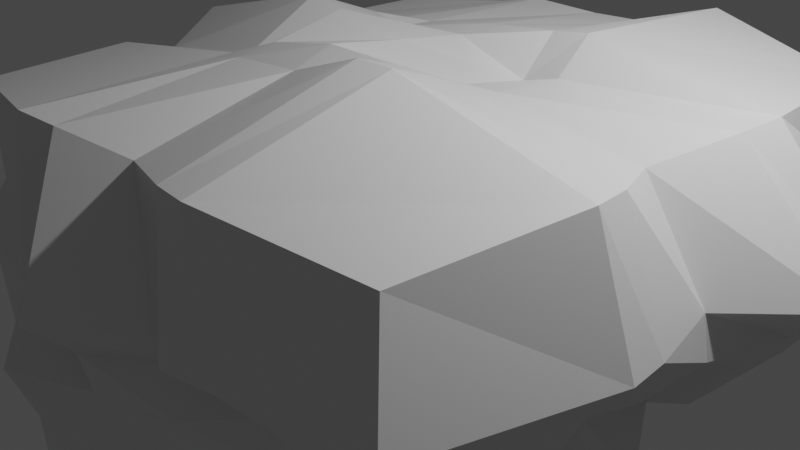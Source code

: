 # Source: Rock2.blend  (saved by Blender 2.81.16; exported with 4.5.12 LTS)
import bpy
from mathutils import Matrix  # noqa: F401  (used for matrix-valued properties, if any)

bpy.ops.wm.read_factory_settings(use_empty=True)
scene = bpy.context.scene
scene.name = 'Scene'

# ---- collections
col_collection = bpy.data.collections.new('Collection'); scene.collection.children.link(col_collection)

# ---- materials (node trees are filled in below, after node groups)
mat_material = bpy.data.materials.new('Material')
mat_material.alpha_threshold = 0.0
mat_material.use_transparent_shadow = False
mat_material.line_color = (0.0, 0.0, 0.0, 1.0)

# ---- material node trees
mat_material.use_nodes = True; mat_material.node_tree.nodes.clear()
_N = mat_material.node_tree.nodes; _L = mat_material.node_tree.links
n0 = _N.new('ShaderNodeOutputMaterial'); n0.name = 'Material Output'; n0.location = (300, 300)
n1 = _N.new('ShaderNodeBsdfPrincipled'); n1.name = 'Principled BSDF'; n1.location = (10, 300)
n1.distribution = 'GGX'
n1.subsurface_method = 'BURLEY'
n1.inputs[2].default_value = 0.4
n1.inputs[3].default_value = 1.45
n1.inputs[27].default_value = (0.0, 0.0, 0.0, 1.0)
n1.inputs[28].default_value = 1.0
_L.new(n1.outputs[0], n0.inputs[0])
n0.is_active_output = True

# ---- world
world_world = bpy.data.worlds.new('World'); scene.world = world_world
world_world.use_nodes = True; world_world.node_tree.nodes.clear()
_N = world_world.node_tree.nodes; _L = world_world.node_tree.links
n0 = _N.new('ShaderNodeOutputWorld'); n0.name = 'World Output'; n0.location = (300, 300)
n1 = _N.new('ShaderNodeBackground'); n1.name = 'Background'; n1.location = (10, 300)
n1.inputs[0].default_value = (0.05088, 0.05088, 0.05088, 1.0)
_L.new(n1.outputs[0], n0.inputs[0])
n0.is_active_output = True
world_world.color = (0.05088, 0.05088, 0.05088)
world_world.use_sun_shadow = False
world_world.sun_shadow_jitter_overblur = 0.0

# ---- cameras
cam_camera = bpy.data.cameras.new('Camera')
cam_camera.clip_end = 100.0
cam_camera.ortho_scale = 7.314

# ---- lights
light_light = bpy.data.lights.new('Light', 'POINT')
light_light.transmission_factor = 0.0
light_light.energy = 1000.0
light_light.shadow_soft_size = 0.1
light_light.shadow_maximum_resolution = 0.006
light_light.use_absolute_resolution = True

# ---- meshes
me_cube = bpy.data.meshes.new('Cube')
me_cube.from_pydata([(1.789, 1.789, 1.789), (1.516, 1.516, -1.516), (1.707, -1.707, 1.707), (1.464, -1.464, -1.464), (-1.518, 1.518, 1.518), (-1.601, 1.601, -1.601), (-1.689, -1.689, 1.689), (-1.606, -1.606, -1.606), (-1.856, 0.5, -1.856), (-1.692, 0.0, -1.692), (-1.603, -0.5, -1.603), (1.902, 0.5, 1.902), (1.701, 0.0, 1.701), (1.946, -0.5, 1.946), (-1.586, -0.5, 1.586), (-1.837, 0.0, 1.837), (-1.698, 0.5, 1.698), (1.676, -0.5, -1.676), (1.838, 0.0, -1.838), (1.547, 0.5, -1.547), (0.5, 1.841, -1.841), (0.0, 1.667, -1.667), (-0.5, 1.546, -1.546), (0.5, -1.915, 1.915), (0.0, -1.736, 1.736), (-0.5, -1.878, 1.878), (-0.5, -2.033, -2.033), (0.0, -1.71, -1.71), (0.5, -1.496, -1.496), (-0.5, 1.81, 1.81), (0.0, 1.807, 1.807), (0.5, 1.846, 1.846), (0.5, 0.5, -1.964), (0.0, 0.5, -1.74), (-0.5, 0.5, -1.933), (0.5, 0.0, -2.005), (0.0, 0.0, -2.022), (-0.5, 0.0, -2.025), (0.5, -0.5, -2.125), (0.0, -0.5, -2.451), (-0.5, -0.5, -2.335), (-0.5, 0.5, 1.939), (0.0, 0.5, 2.044), (0.5, 0.5, 1.731), (-0.5, 0.0, 2.33), (0.0, 0.0, 2.184), (0.5, 0.0, 1.92), (-0.5, -0.5, 2.144), (0.0, -0.5, 2.344), (0.5, -0.5, 2.348), (-1.548, 0.75, 1.548), (1.679, 0.75, -1.679), (-1.716, 0.75, -1.716), (1.96, 0.75, 1.96), (0.5, 0.75, 2.197), (0.0, 0.75, 2.076), (-0.5, 0.75, 1.9), (-0.5, 0.75, -1.998), (0.0, 0.75, -1.754), (0.5, 0.75, -2.047), (-1.629, -0.75, -1.629), (1.988, -0.75, 1.988), (-1.718, -0.75, 1.718), (1.602, -0.75, -1.602), (-0.5, -0.75, -2.678), (0.0, -0.75, -2.25), (0.5, -0.75, -1.951), (0.5, -0.75, 2.527), (0.0, -0.75, 2.168), (-0.5, -0.75, 2.079), (-0.75, 1.649, -1.649), (-0.75, -1.936, 1.936), (-0.75, 0.5, -1.961), (-0.75, 0.0, -1.909), (-0.75, -0.5, -2.11), (-0.75, -2.086, -2.086), (-0.75, 1.718, 1.718), (-0.75, 0.5, 2.015), (-0.75, 0.0, 2.41), (-0.75, -0.5, 1.895), (-0.75, 0.75, -1.959), (-0.75, 0.75, 1.853), (-0.75, -0.75, -2.412), (-0.75, -0.75, 1.964), (0.75, -1.425, -1.425), (0.75, 2.07, 2.07), (0.75, 0.5, 1.869), (0.75, 0.0, 1.955), (0.75, -0.5, 2.363), (0.75, 1.826, -1.826), (0.75, -1.955, 1.955), (0.75, 0.5, -1.807), (0.75, 0.0, -2.118), (0.75, -0.5, -1.949), (0.75, 0.75, 2.275), (0.75, 0.75, -2.111), (0.75, -0.75, 2.539), (0.75, -0.75, -1.924), (1.95, 1.95, 0.5), (1.767, 1.767, 0.0), (1.9, 1.9, -0.5), (-1.744, -1.744, -0.5), (-1.791, -1.791, 0.0), (-1.67, -1.67, 0.5), (1.919, -1.919, 0.5), (1.666, -1.666, 0.0), (1.611, -1.611, -0.5), (-1.737, 1.737, 0.5), (-1.804, 1.804, 0.0), (-1.832, 1.832, -0.5), (2.615, 0.5, 0.5), (2.32, 0.5, 0.0), (2.101, 0.5, -0.5), (2.116, 0.0, 0.5), (2.162, 0.0, 0.0), (1.586, 0.0, -0.5), (2.231, -0.5, 0.5), (2.138, -0.5, 0.0), (1.841, -0.5, -0.5), (-1.791, -0.5, 0.5), (-1.747, -0.5, 0.0), (-1.828, -0.5, -0.5), (-1.916, 0.0, 0.5), (-1.938, 0.0, 0.0), (-2.289, 0.0, -0.5), (-2.215, 0.5, 0.5), (-2.436, 0.5, 0.0), (-2.429, 0.5, -0.5), (-0.5, 2.111, 0.5), (-0.5, 2.059, 0.0), (-0.5, 2.257, -0.5), (0.0, 2.397, 0.5), (0.0, 2.256, 0.0), (0.0, 2.114, -0.5), (0.5, 2.098, 0.5), (0.5, 1.964, 0.0), (0.5, 2.177, -0.5), (0.5, -2.012, 0.5), (0.5, -1.815, 0.0), (0.5, -1.949, -0.5), (0.0, -2.428, 0.5), (0.0, -2.168, 0.0), (0.0, -2.108, -0.5), (-0.5, -1.954, 0.5), (-0.5, -2.017, 0.0), (-0.5, -2.345, -0.5), (2.637, 0.75, 0.5), (2.359, 0.75, 0.0), (2.185, 0.75, -0.5), (-1.976, 0.75, 0.5), (-2.268, 0.75, 0.0), (-2.307, 0.75, -0.5), (-2.018, -0.75, 0.5), (-1.713, -0.75, 0.0), (-1.767, -0.75, -0.5), (2.254, -0.75, 0.5), (2.038, -0.75, 0.0), (1.904, -0.75, -0.5), (-0.75, 2.073, 0.5), (-0.75, 1.909, 0.0), (-0.75, 2.228, -0.5), (-0.75, -2.048, 0.5), (-0.75, -2.068, 0.0), (-0.75, -2.133, -0.5), (0.75, -2.145, 0.5), (0.75, -1.886, 0.0), (0.75, -1.64, -0.5), (0.75, 2.207, 0.5), (0.75, 1.912, 0.0), (0.75, 2.334, -0.5)], [], [(83, 62, 6, 71), (161, 71, 6, 103), (149, 50, 4, 107), (97, 63, 3, 84), (155, 61, 2, 104), (167, 85, 0, 98), (146, 53, 11, 110), (110, 11, 12, 113), (113, 12, 13, 116), (95, 51, 19, 91), (91, 19, 18, 92), (92, 18, 17, 93), (152, 62, 14, 119), (119, 14, 15, 122), (122, 15, 16, 125), (81, 50, 16, 77), (77, 16, 15, 78), (78, 15, 14, 79), (87, 46, 49, 88), (46, 45, 48, 49), (45, 44, 47, 48), (86, 43, 46, 87), (43, 42, 45, 46), (42, 41, 44, 45), (94, 54, 43, 86), (54, 55, 42, 43), (55, 56, 41, 42), (73, 37, 40, 74), (37, 36, 39, 40), (36, 35, 38, 39), (72, 34, 37, 73), (34, 33, 36, 37), (33, 32, 35, 36), (80, 57, 34, 72), (57, 58, 33, 34), (58, 59, 32, 33), (158, 76, 29, 128), (128, 29, 30, 131), (131, 30, 31, 134), (82, 64, 26, 75), (64, 65, 27, 26), (65, 66, 28, 27), (164, 90, 23, 137), (137, 23, 24, 140), (140, 24, 25, 143), (96, 67, 23, 90), (67, 68, 24, 23), (68, 69, 25, 24), (21, 20, 59, 58), (22, 21, 58, 57), (70, 22, 57, 80), (30, 29, 56, 55), (31, 30, 55, 54), (85, 31, 54, 94), (76, 4, 50, 81), (89, 1, 51, 95), (98, 0, 53, 146), (125, 16, 50, 149), (48, 47, 69, 68), (49, 48, 68, 67), (88, 49, 67, 96), (39, 38, 66, 65), (40, 39, 65, 64), (74, 40, 64, 82), (103, 6, 62, 152), (116, 13, 61, 155), (93, 17, 63, 97), (79, 14, 62, 83), (47, 79, 83, 69), (10, 74, 82, 60), (29, 76, 81, 56), (5, 70, 80, 52), (60, 82, 75, 7), (107, 4, 76, 158), (52, 80, 72, 8), (8, 72, 73, 9), (9, 73, 74, 10), (44, 78, 79, 47), (41, 77, 78, 44), (56, 81, 77, 41), (143, 25, 71, 161), (69, 83, 71, 25), (38, 93, 97, 66), (13, 88, 96, 61), (20, 89, 95, 59), (0, 85, 94, 53), (61, 96, 90, 2), (104, 2, 90, 164), (53, 94, 86, 11), (11, 86, 87, 12), (12, 87, 88, 13), (35, 92, 93, 38), (32, 91, 92, 35), (59, 95, 91, 32), (134, 31, 85, 167), (66, 97, 84, 28), (20, 136, 169, 89), (136, 135, 168, 169), (135, 134, 167, 168), (3, 106, 166, 84), (106, 105, 165, 166), (105, 104, 164, 165), (26, 145, 163, 75), (145, 144, 162, 163), (144, 143, 161, 162), (5, 109, 160, 70), (109, 108, 159, 160), (108, 107, 158, 159), (17, 118, 157, 63), (118, 117, 156, 157), (117, 116, 155, 156), (7, 101, 154, 60), (101, 102, 153, 154), (102, 103, 152, 153), (8, 127, 151, 52), (127, 126, 150, 151), (126, 125, 149, 150), (1, 100, 148, 51), (100, 99, 147, 148), (99, 98, 146, 147), (27, 142, 145, 26), (142, 141, 144, 145), (141, 140, 143, 144), (28, 139, 142, 27), (139, 138, 141, 142), (138, 137, 140, 141), (84, 166, 139, 28), (166, 165, 138, 139), (165, 164, 137, 138), (21, 133, 136, 20), (133, 132, 135, 136), (132, 131, 134, 135), (22, 130, 133, 21), (130, 129, 132, 133), (129, 128, 131, 132), (70, 160, 130, 22), (160, 159, 129, 130), (159, 158, 128, 129), (9, 124, 127, 8), (124, 123, 126, 127), (123, 122, 125, 126), (10, 121, 124, 9), (121, 120, 123, 124), (120, 119, 122, 123), (60, 154, 121, 10), (154, 153, 120, 121), (153, 152, 119, 120), (18, 115, 118, 17), (115, 114, 117, 118), (114, 113, 116, 117), (19, 112, 115, 18), (112, 111, 114, 115), (111, 110, 113, 114), (51, 148, 112, 19), (148, 147, 111, 112), (147, 146, 110, 111), (89, 169, 100, 1), (169, 168, 99, 100), (168, 167, 98, 99), (63, 157, 106, 3), (157, 156, 105, 106), (156, 155, 104, 105), (52, 151, 109, 5), (151, 150, 108, 109), (150, 149, 107, 108), (75, 163, 101, 7), (163, 162, 102, 101), (162, 161, 103, 102)])
_uv = me_cube.uv_layers.new(name='UVMap')
_uv.uv.foreach_set('vector', [0.8438, 0.7188, 0.875, 0.7188, 0.875, 0.75, 0.8438, 0.75, 0.5625, 0.9688, 0.625, 0.9688, 0.625, 1.0, 0.5625, 1.0, 0.5625, 0.2188, 0.625, 0.2188, 0.625, 0.25, 0.5625, 0.25, 0.3438, 0.7188, 0.375, 0.7188, 0.375, 0.75, 0.3438, 0.75, 0.5625, 0.7188, 0.625, 0.7188, 0.625, 0.75, 0.5625, 0.75, 0.5625, 0.4688, 0.625, 0.4688, 0.625, 0.5, 0.5625, 0.5, 0.5625, 0.5312, 0.625, 0.5312, 0.625, 0.5625, 0.5625, 0.5625, 0.5625, 0.5625, 0.625, 0.5625, 0.625, 0.625, 0.5625, 0.625, 0.5625, 0.625, 0.625, 0.625, 0.625, 0.6875, 0.5625, 0.6875, 0.3438, 0.5312, 0.375, 0.5312, 0.375, 0.5625, 0.3438, 0.5625, 0.3438, 0.5625, 0.375, 0.5625, 0.375, 0.625, 0.3438, 0.625, 0.3438, 0.625, 0.375, 0.625, 0.375, 0.6875, 0.3438, 0.6875, 0.5625, 0.03125, 0.625, 0.03125, 0.625, 0.0625, 0.5625, 0.0625, 0.5625, 0.0625, 0.625, 0.0625, 0.625, 0.125, 0.5625, 0.125, 0.5625, 0.125, 0.625, 0.125, 0.625, 0.1875, 0.5625, 0.1875, 0.8438, 0.5312, 0.875, 0.5312, 0.875, 0.5625, 0.8438, 0.5625, 0.8438, 0.5625, 0.875, 0.5625, 0.875, 0.625, 0.8438, 0.625, 0.8438, 0.625, 0.875, 0.625, 0.875, 0.6875, 0.8438, 0.6875, 0.6562, 0.625, 0.6875, 0.625, 0.6875, 0.6875, 0.6562, 0.6875, 0.6875, 0.625, 0.75, 0.625, 0.75, 0.6875, 0.6875, 0.6875, 0.75, 0.625, 0.8125, 0.625, 0.8125, 0.6875, 0.75, 0.6875, 0.6562, 0.5625, 0.6875, 0.5625, 0.6875, 0.625, 0.6562, 0.625, 0.6875, 0.5625, 0.75, 0.5625, 0.75, 0.625, 0.6875, 0.625, 0.75, 0.5625, 0.8125, 0.5625, 0.8125, 0.625, 0.75, 0.625, 0.6562, 0.5312, 0.6875, 0.5312, 0.6875, 0.5625, 0.6562, 0.5625, 0.6875, 0.5312, 0.75, 0.5312, 0.75, 0.5625, 0.6875, 0.5625, 0.75, 0.5312, 0.8125, 0.5312, 0.8125, 0.5625, 0.75, 0.5625, 0.1562, 0.625, 0.1875, 0.625, 0.1875, 0.6875, 0.1562, 0.6875, 0.1875, 0.625, 0.25, 0.625, 0.25, 0.6875, 0.1875, 0.6875, 0.25, 0.625, 0.3125, 0.625, 0.3125, 0.6875, 0.25, 0.6875, 0.1562, 0.5625, 0.1875, 0.5625, 0.1875, 0.625, 0.1562, 0.625, 0.1875, 0.5625, 0.25, 0.5625, 0.25, 0.625, 0.1875, 0.625, 0.25, 0.5625, 0.3125, 0.5625, 0.3125, 0.625, 0.25, 0.625, 0.1562, 0.5312, 0.1875, 0.5312, 0.1875, 0.5625, 0.1562, 0.5625, 0.1875, 0.5312, 0.25, 0.5312, 0.25, 0.5625, 0.1875, 0.5625, 0.25, 0.5312, 0.3125, 0.5312, 0.3125, 0.5625, 0.25, 0.5625, 0.5625, 0.2812, 0.625, 0.2812, 0.625, 0.3125, 0.5625, 0.3125, 0.5625, 0.3125, 0.625, 0.3125, 0.625, 0.375, 0.5625, 0.375, 0.5625, 0.375, 0.625, 0.375, 0.625, 0.4375, 0.5625, 0.4375, 0.1562, 0.7188, 0.1875, 0.7188, 0.1875, 0.75, 0.1562, 0.75, 0.1875, 0.7188, 0.25, 0.7188, 0.25, 0.75, 0.1875, 0.75, 0.25, 0.7188, 0.3125, 0.7188, 0.3125, 0.75, 0.25, 0.75, 0.5625, 0.7812, 0.625, 0.7812, 0.625, 0.8125, 0.5625, 0.8125, 0.5625, 0.8125, 0.625, 0.8125, 0.625, 0.875, 0.5625, 0.875, 0.5625, 0.875, 0.625, 0.875, 0.625, 0.9375, 0.5625, 0.9375, 0.6562, 0.7188, 0.6875, 0.7188, 0.6875, 0.75, 0.6562, 0.75, 0.6875, 0.7188, 0.75, 0.7188, 0.75, 0.75, 0.6875, 0.75, 0.75, 0.7188, 0.8125, 0.7188, 0.8125, 0.75, 0.75, 0.75, 0.25, 0.5, 0.3125, 0.5, 0.3125, 0.5312, 0.25, 0.5312, 0.1875, 0.5, 0.25, 0.5, 0.25, 0.5312, 0.1875, 0.5312, 0.1562, 0.5, 0.1875, 0.5, 0.1875, 0.5312, 0.1562, 0.5312, 0.75, 0.5, 0.8125, 0.5, 0.8125, 0.5312, 0.75, 0.5312, 0.6875, 0.5, 0.75, 0.5, 0.75, 0.5312, 0.6875, 0.5312, 0.6562, 0.5, 0.6875, 0.5, 0.6875, 0.5312, 0.6562, 0.5312, 0.8438, 0.5, 0.875, 0.5, 0.875, 0.5312, 0.8438, 0.5312, 0.3438, 0.5, 0.375, 0.5, 0.375, 0.5312, 0.3438, 0.5312, 0.5625, 0.5, 0.625, 0.5, 0.625, 0.5312, 0.5625, 0.5312, 0.5625, 0.1875, 0.625, 0.1875, 0.625, 0.2188, 0.5625, 0.2188, 0.75, 0.6875, 0.8125, 0.6875, 0.8125, 0.7188, 0.75, 0.7188, 0.6875, 0.6875, 0.75, 0.6875, 0.75, 0.7188, 0.6875, 0.7188, 0.6562, 0.6875, 0.6875, 0.6875, 0.6875, 0.7188, 0.6562, 0.7188, 0.25, 0.6875, 0.3125, 0.6875, 0.3125, 0.7188, 0.25, 0.7188, 0.1875, 0.6875, 0.25, 0.6875, 0.25, 0.7188, 0.1875, 0.7188, 0.1562, 0.6875, 0.1875, 0.6875, 0.1875, 0.7188, 0.1562, 0.7188, 0.5625, 0.0, 0.625, 0.0, 0.625, 0.03125, 0.5625, 0.03125, 0.5625, 0.6875, 0.625, 0.6875, 0.625, 0.7188, 0.5625, 0.7188, 0.3438, 0.6875, 0.375, 0.6875, 0.375, 0.7188, 0.3438, 0.7188, 0.8438, 0.6875, 0.875, 0.6875, 0.875, 0.7188, 0.8438, 0.7188, 0.8125, 0.6875, 0.8438, 0.6875, 0.8438, 0.7188, 0.8125, 0.7188, 0.125, 0.6875, 0.1562, 0.6875, 0.1562, 0.7188, 0.125, 0.7188, 0.8125, 0.5, 0.8438, 0.5, 0.8438, 0.5312, 0.8125, 0.5312, 0.125, 0.5, 0.1562, 0.5, 0.1562, 0.5312, 0.125, 0.5312, 0.125, 0.7188, 0.1562, 0.7188, 0.1562, 0.75, 0.125, 0.75, 0.5625, 0.25, 0.625, 0.25, 0.625, 0.2812, 0.5625, 0.2812, 0.125, 0.5312, 0.1562, 0.5312, 0.1562, 0.5625, 0.125, 0.5625, 0.125, 0.5625, 0.1562, 0.5625, 0.1562, 0.625, 0.125, 0.625, 0.125, 0.625, 0.1562, 0.625, 0.1562, 0.6875, 0.125, 0.6875, 0.8125, 0.625, 0.8438, 0.625, 0.8438, 0.6875, 0.8125, 0.6875, 0.8125, 0.5625, 0.8438, 0.5625, 0.8438, 0.625, 0.8125, 0.625, 0.8125, 0.5312, 0.8438, 0.5312, 0.8438, 0.5625, 0.8125, 0.5625, 0.5625, 0.9375, 0.625, 0.9375, 0.625, 0.9688, 0.5625, 0.9688, 0.8125, 0.7188, 0.8438, 0.7188, 0.8438, 0.75, 0.8125, 0.75, 0.3125, 0.6875, 0.3438, 0.6875, 0.3438, 0.7188, 0.3125, 0.7188, 0.625, 0.6875, 0.6562, 0.6875, 0.6562, 0.7188, 0.625, 0.7188, 0.3125, 0.5, 0.3438, 0.5, 0.3438, 0.5312, 0.3125, 0.5312, 0.625, 0.5, 0.6562, 0.5, 0.6562, 0.5312, 0.625, 0.5312, 0.625, 0.7188, 0.6562, 0.7188, 0.6562, 0.75, 0.625, 0.75, 0.5625, 0.75, 0.625, 0.75, 0.625, 0.7812, 0.5625, 0.7812, 0.625, 0.5312, 0.6562, 0.5312, 0.6562, 0.5625, 0.625, 0.5625, 0.625, 0.5625, 0.6562, 0.5625, 0.6562, 0.625, 0.625, 0.625, 0.625, 0.625, 0.6562, 0.625, 0.6562, 0.6875, 0.625, 0.6875, 0.3125, 0.625, 0.3438, 0.625, 0.3438, 0.6875, 0.3125, 0.6875, 0.3125, 0.5625, 0.3438, 0.5625, 0.3438, 0.625, 0.3125, 0.625, 0.3125, 0.5312, 0.3438, 0.5312, 0.3438, 0.5625, 0.3125, 0.5625, 0.5625, 0.4375, 0.625, 0.4375, 0.625, 0.4688, 0.5625, 0.4688, 0.3125, 0.7188, 0.3438, 0.7188, 0.3438, 0.75, 0.3125, 0.75, 0.375, 0.4375, 0.4375, 0.4375, 0.4375, 0.4688, 0.375, 0.4688, 0.4375, 0.4375, 0.5, 0.4375, 0.5, 0.4687, 0.4375, 0.4688, 0.5, 0.4375, 0.5625, 0.4375, 0.5625, 0.4688, 0.5, 0.4687, 0.375, 0.75, 0.4375, 0.75, 0.4375, 0.7812, 0.375, 0.7812, 0.4375, 0.75, 0.5, 0.75, 0.5, 0.7812, 0.4375, 0.7812, 0.5, 0.75, 0.5625, 0.75, 0.5625, 0.7812, 0.5, 0.7812, 0.375, 0.9375, 0.4375, 0.9375, 0.4375, 0.9688, 0.375, 0.9688, 0.4375, 0.9375, 0.5, 0.9375, 0.5, 0.9688, 0.4375, 0.9688, 0.5, 0.9375, 0.5625, 0.9375, 0.5625, 0.9688, 0.5, 0.9688, 0.375, 0.25, 0.4375, 0.25, 0.4375, 0.2812, 0.375, 0.2812, 0.4375, 0.25, 0.5, 0.25, 0.5, 0.2812, 0.4375, 0.2812, 0.5, 0.25, 0.5625, 0.25, 0.5625, 0.2812, 0.5, 0.2812, 0.375, 0.6875, 0.4375, 0.6875, 0.4375, 0.7188, 0.375, 0.7188, 0.4375, 0.6875, 0.5, 0.6875, 0.5, 0.7188, 0.4375, 0.7188, 0.5, 0.6875, 0.5625, 0.6875, 0.5625, 0.7188, 0.5, 0.7188, 0.375, 0.0, 0.4375, 0.0, 0.4375, 0.03125, 0.375, 0.03125, 0.4375, 0.0, 0.5, 0.0, 0.5, 0.03125, 0.4375, 0.03125, 0.5, 0.0, 0.5625, 0.0, 0.5625, 0.03125, 0.5, 0.03125, 0.375, 0.1875, 0.4375, 0.1875, 0.4375, 0.2188, 0.375, 0.2188, 0.4375, 0.1875, 0.5, 0.1875, 0.5, 0.2188, 0.4375, 0.2188, 0.5, 0.1875, 0.5625, 0.1875, 0.5625, 0.2188, 0.5, 0.2188, 0.375, 0.5, 0.4375, 0.5, 0.4375, 0.5312, 0.375, 0.5312, 0.4375, 0.5, 0.5, 0.5, 0.5, 0.5312, 0.4375, 0.5312, 0.5, 0.5, 0.5625, 0.5, 0.5625, 0.5312, 0.5, 0.5312, 0.375, 0.875, 0.4375, 0.875, 0.4375, 0.9375, 0.375, 0.9375, 0.4375, 0.875, 0.5, 0.875, 0.5, 0.9375, 0.4375, 0.9375, 0.5, 0.875, 0.5625, 0.875, 0.5625, 0.9375, 0.5, 0.9375, 0.375, 0.8125, 0.4375, 0.8125, 0.4375, 0.875, 0.375, 0.875, 0.4375, 0.8125, 0.5, 0.8125, 0.5, 0.875, 0.4375, 0.875, 0.5, 0.8125, 0.5625, 0.8125, 0.5625, 0.875, 0.5, 0.875, 0.375, 0.7812, 0.4375, 0.7812, 0.4375, 0.8125, 0.375, 0.8125, 0.4375, 0.7812, 0.5, 0.7812, 0.5, 0.8125, 0.4375, 0.8125, 0.5, 0.7812, 0.5625, 0.7812, 0.5625, 0.8125, 0.5, 0.8125, 0.375, 0.375, 0.4375, 0.375, 0.4375, 0.4375, 0.375, 0.4375, 0.4375, 0.375, 0.5, 0.375, 0.5, 0.4375, 0.4375, 0.4375, 0.5, 0.375, 0.5625, 0.375, 0.5625, 0.4375, 0.5, 0.4375, 0.375, 0.3125, 0.4375, 0.3125, 0.4375, 0.375, 0.375, 0.375, 0.4375, 0.3125, 0.5, 0.3125, 0.5, 0.375, 0.4375, 0.375, 0.5, 0.3125, 0.5625, 0.3125, 0.5625, 0.375, 0.5, 0.375, 0.375, 0.2812, 0.4375, 0.2812, 0.4375, 0.3125, 0.375, 0.3125, 0.4375, 0.2812, 0.5, 0.2812, 0.5, 0.3125, 0.4375, 0.3125, 0.5, 0.2812, 0.5625, 0.2812, 0.5625, 0.3125, 0.5, 0.3125, 0.375, 0.125, 0.4375, 0.125, 0.4375, 0.1875, 0.375, 0.1875, 0.4375, 0.125, 0.5, 0.125, 0.5, 0.1875, 0.4375, 0.1875, 0.5, 0.125, 0.5625, 0.125, 0.5625, 0.1875, 0.5, 0.1875, 0.375, 0.0625, 0.4375, 0.0625, 0.4375, 0.125, 0.375, 0.125, 0.4375, 0.0625, 0.5, 0.0625, 0.5, 0.125, 0.4375, 0.125, 0.5, 0.0625, 0.5625, 0.0625, 0.5625, 0.125, 0.5, 0.125, 0.375, 0.03125, 0.4375, 0.03125, 0.4375, 0.0625, 0.375, 0.0625, 0.4375, 0.03125, 0.5, 0.03125, 0.5, 0.0625, 0.4375, 0.0625, 0.5, 0.03125, 0.5625, 0.03125, 0.5625, 0.0625, 0.5, 0.0625, 0.375, 0.625, 0.4375, 0.625, 0.4375, 0.6875, 0.375, 0.6875, 0.4375, 0.625, 0.5, 0.625, 0.5, 0.6875, 0.4375, 0.6875, 0.5, 0.625, 0.5625, 0.625, 0.5625, 0.6875, 0.5, 0.6875, 0.375, 0.5625, 0.4375, 0.5625, 0.4375, 0.625, 0.375, 0.625, 0.4375, 0.5625, 0.5, 0.5625, 0.5, 0.625, 0.4375, 0.625, 0.5, 0.5625, 0.5625, 0.5625, 0.5625, 0.625, 0.5, 0.625, 0.375, 0.5312, 0.4375, 0.5312, 0.4375, 0.5625, 0.375, 0.5625, 0.4375, 0.5312, 0.5, 0.5312, 0.5, 0.5625, 0.4375, 0.5625, 0.5, 0.5312, 0.5625, 0.5312, 0.5625, 0.5625, 0.5, 0.5625, 0.375, 0.4688, 0.4375, 0.4688, 0.4375, 0.5, 0.375, 0.5, 0.4375, 0.4688, 0.5, 0.4687, 0.5, 0.5, 0.4375, 0.5, 0.5, 0.4687, 0.5625, 0.4688, 0.5625, 0.5, 0.5, 0.5, 0.375, 0.7188, 0.4375, 0.7188, 0.4375, 0.75, 0.375, 0.75, 0.4375, 0.7188, 0.5, 0.7188, 0.5, 0.75, 0.4375, 0.75, 0.5, 0.7188, 0.5625, 0.7188, 0.5625, 0.75, 0.5, 0.75, 0.375, 0.2188, 0.4375, 0.2188, 0.4375, 0.25, 0.375, 0.25, 0.4375, 0.2188, 0.5, 0.2188, 0.5, 0.25, 0.4375, 0.25, 0.5, 0.2188, 0.5625, 0.2188, 0.5625, 0.25, 0.5, 0.25, 0.375, 0.9688, 0.4375, 0.9688, 0.4375, 1.0, 0.375, 1.0, 0.4375, 0.9688, 0.5, 0.9688, 0.5, 1.0, 0.4375, 1.0, 0.5, 0.9688, 0.5625, 0.9688, 0.5625, 1.0, 0.5, 1.0])
me_cube.materials.append(mat_material)
me_cube.use_remesh_preserve_volume = False
me_cube.use_remesh_preserve_attributes = False
me_cube.use_mirror_vertex_groups = False
me_cube.update()

# ---- objects
ob_cube = bpy.data.objects.new('Cube', me_cube)
ob_light = bpy.data.objects.new('Light', light_light)
ob_camera = bpy.data.objects.new('Camera', cam_camera)

# ---- transforms, parenting, visibility, modifiers, constraints
ob_cube.location = (0.0, 0.0, 0.0)
ob_cube.scale = (1.666, 1.666, 0.8571)
ob_cube.lock_rotations_4d = False
ob_cube.empty_display_type = 'ARROWS'
ob_cube.lineart.crease_threshold = 0.0
ob_light.location = (4.076, 1.005, 5.904)
ob_light.rotation_euler = (0.6503, 0.05522, 1.866)
ob_light.lock_rotations_4d = False
ob_light.empty_display_type = 'ARROWS'
ob_light.color = (0.0, 0.0, 0.0, 0.0)
ob_light.lineart.crease_threshold = 0.0
ob_camera.location = (7.359, -6.926, 4.958)
ob_camera.rotation_euler = (1.109, 0.0, 0.8149)
ob_camera.lock_rotations_4d = False
ob_camera.empty_display_type = 'ARROWS'
ob_camera.color = (0.0, 0.0, 0.0, 0.0)
ob_camera.display_type = 'WIRE'
ob_camera.lineart.crease_threshold = 0.0

# ---- collection membership
col_collection.objects.link(ob_cube)
col_collection.objects.link(ob_light)
col_collection.objects.link(ob_camera)

# ---- scene / render settings (as saved in the file)
scene.camera = ob_camera
scene.frame_start = 1; scene.frame_end = 250; scene.frame_set(1)
scene.render.engine = 'BLENDER_EEVEE_NEXT'
scene.cycles.use_denoising = False
scene.cycles.samples = 128
scene.cycles.sampling_pattern = 'TABULATED_SOBOL'
scene.cycles.use_adaptive_sampling = False
scene.cycles.use_light_tree = False
scene.view_settings.view_transform = 'Filmic'
bpy.context.view_layer.update()
